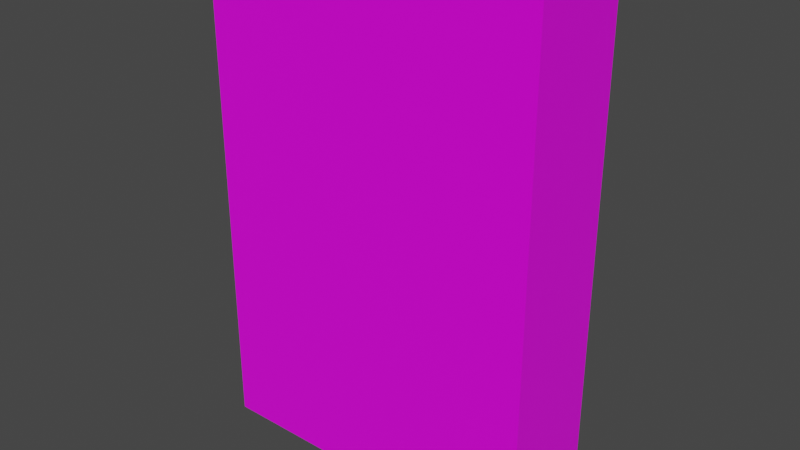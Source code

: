 # Source: CAJA_de_cereal.blend  (saved by Blender 2.91.10; exported with 4.5.12 LTS)
import bpy
from mathutils import Matrix  # noqa: F401  (used for matrix-valued properties, if any)

bpy.ops.wm.read_factory_settings(use_empty=True)
scene = bpy.context.scene
scene.name = 'Scene'

# ---- collections
col_collection = bpy.data.collections.new('Collection'); scene.collection.children.link(col_collection)

# ---- images (referenced by path relative to the original .blend; pixels are not part of the script)
import os
ASSET_DIR = os.environ.get("B2B_ASSET_DIR", "")  # directory of the original .blend (textures are referenced by path, not embedded)
HERE = os.path.dirname(os.path.abspath(__file__))  # packed textures are extracted next to this script under _unpacked/

def load_image(name, relpath, width, height, colorspace="sRGB"):
    """Load a texture the original file referenced (path relative to the .blend, or extracted next to this script)."""
    p = next((c for c in (os.path.join(HERE, relpath), os.path.join(ASSET_DIR, relpath)) if relpath and os.path.exists(c)), "")
    if p:
        img = bpy.data.images.load(p, check_existing=True)
        img.name = name
    else:  # same state as the original file: an image datablock whose file is absent (Cycles renders it pink)
        img = bpy.data.images.new(name, width, height)
        img.source = "FILE"
        img.filepath = "//" + (relpath or name)
    img.colorspace_settings.name = colorspace
    return img
img_caja_de_cereal_jpg = load_image('caja de cereal.jpg', 'caja de cereal.jpg', 1024, 1024, 'sRGB')

# ---- materials (node trees are filled in below, after node groups)
mat_t1_textura_caja = bpy.data.materials.new('T1 TEXTURA CAJA')
mat_t1_textura_caja.alpha_threshold = 0.0
mat_t1_textura_caja.use_transparent_shadow = False
mat_t1_textura_caja.line_color = (0.0, 0.0, 0.0, 1.0)

# ---- material node trees
mat_t1_textura_caja.use_nodes = True; mat_t1_textura_caja.node_tree.nodes.clear()
_N = mat_t1_textura_caja.node_tree.nodes; _L = mat_t1_textura_caja.node_tree.links
n0 = _N.new('ShaderNodeOutputMaterial'); n0.name = 'Material Output'; n0.location = (300, 300)
n1 = _N.new('ShaderNodeBsdfPrincipled'); n1.name = 'Principled BSDF'; n1.location = (10, 300)
n1.distribution = 'GGX'
n1.subsurface_method = 'BURLEY'
n1.inputs[2].default_value = 0.4
n1.inputs[3].default_value = 1.45
n1.inputs[27].default_value = (0.0, 0.0, 0.0, 1.0)
n1.inputs[28].default_value = 1.0
n2 = _N.new('ShaderNodeTexImage'); n2.name = 'Image Texture'; n2.location = (-280, 275)
n2.image = img_caja_de_cereal_jpg
_L.new(n1.outputs[0], n0.inputs[0])
_L.new(n2.outputs[0], n1.inputs[0])
n0.is_active_output = True

# ---- world
world_world = bpy.data.worlds.new('World'); scene.world = world_world
world_world.use_nodes = True; world_world.node_tree.nodes.clear()
_N = world_world.node_tree.nodes; _L = world_world.node_tree.links
n0 = _N.new('ShaderNodeOutputWorld'); n0.name = 'World Output'; n0.location = (300, 300)
n1 = _N.new('ShaderNodeBackground'); n1.name = 'Background'; n1.location = (10, 300)
n1.inputs[0].default_value = (0.05088, 0.05088, 0.05088, 1.0)
_L.new(n1.outputs[0], n0.inputs[0])
n0.is_active_output = True
world_world.color = (0.05088, 0.05088, 0.05088)
world_world.use_sun_shadow = False
world_world.sun_shadow_jitter_overblur = 0.0

# ---- meshes
me_cube = bpy.data.meshes.new('Cube')
me_cube.from_pydata([(0.9694, 0.2954, 2.918), (0.9694, 0.2954, 0.06157), (0.9694, -0.2954, 2.918), (0.9694, -0.2954, 0.06157), (-0.9694, 0.2954, 2.918), (-0.9694, 0.2954, 0.06157), (-0.9694, -0.2954, 2.918), (-0.9694, -0.2954, 0.06157)], [], [(0, 4, 6, 2), (3, 2, 6, 7), (7, 6, 4, 5), (5, 1, 3, 7), (1, 0, 2, 3), (5, 4, 0, 1)])
_uv = me_cube.uv_layers.new(name='UVMap')
_uv.uv.foreach_set('vector', [0.5018, 0.9967, 0.1143, 0.9967, 0.1143, 0.8978, 0.5018, 0.8978, 0.4972, 0.1103, 0.4972, 0.891, 0.1134, 0.891, 0.1134, 0.1103, 0.6129, 0.1069, 0.6129, 0.8943, 0.5041, 0.8943, 0.5041, 0.1069, 1.002, 0.1001, 0.6161, 0.1001, 0.6161, 0.001213, 1.002, 0.001213, 0.1145, 0.1065, 0.1145, 0.8985, -0.004164, 0.8985, -0.004164, 0.1065, 1.003, 0.1114, 1.003, 0.8948, 0.6181, 0.8948, 0.6181, 0.1114])
me_cube.materials.append(mat_t1_textura_caja)
me_cube.use_remesh_preserve_volume = False
me_cube.use_remesh_preserve_attributes = False
me_cube.use_mirror_vertex_groups = False
me_cube.update()

# ---- objects
ob_cube = bpy.data.objects.new('Cube', me_cube)
ob_empty = bpy.data.objects.new('Empty', img_caja_de_cereal_jpg)
ob_empty_001 = bpy.data.objects.new('Empty.001', img_caja_de_cereal_jpg)

# ---- transforms, parenting, visibility, modifiers, constraints
ob_cube.location = (0.0, 0.0, 0.0)
ob_cube.lock_rotations_4d = False
ob_cube.empty_display_type = 'ARROWS'
ob_cube.lineart.crease_threshold = 0.0
ob_empty.location = (0.9712, -0.02843, 1.489)
ob_empty.rotation_euler = (1.571, -0.0, -0.0)
ob_empty.empty_display_type = 'IMAGE'
ob_empty.empty_display_size = 5.0
ob_empty.lineart.crease_threshold = 0.0
ob_empty_001.location = (0.0, -0.2873, 1.485)
ob_empty_001.rotation_euler = (1.571, -0.0, 1.571)
ob_empty_001.empty_display_type = 'IMAGE'
ob_empty_001.empty_display_size = 5.0
ob_empty_001.lineart.crease_threshold = 0.0

# ---- collection membership
col_collection.objects.link(ob_cube)
col_collection.objects.link(ob_empty)
col_collection.objects.link(ob_empty_001)

# ---- scene / render settings (as saved in the file)
scene.frame_start = 1; scene.frame_end = 250; scene.frame_set(1)
scene.render.engine = 'BLENDER_EEVEE_NEXT'
scene.cycles.use_denoising = False
scene.cycles.samples = 128
scene.cycles.sampling_pattern = 'TABULATED_SOBOL'
scene.cycles.use_adaptive_sampling = False
scene.cycles.use_light_tree = False
scene.view_settings.view_transform = 'Filmic'
bpy.context.view_layer.update()

# ---- added for rendering (the .blend has no active camera and no usable light): camera, sun
cam_auto = bpy.data.cameras.new('AutoCamera')
cam_auto.lens = 50.0
cam_auto.sensor_width = 36.0
cam_auto.clip_end = 1000.0
ob_auto_camera = bpy.data.objects.new('AutoCamera', cam_auto)
scene.collection.objects.link(ob_auto_camera)
ob_auto_camera.location = (3.24059, -3.88871, 4.08227)
ob_auto_camera.rotation_euler = (1.09748, -7.21219e-08, 0.694738)
scene.camera = ob_auto_camera
light_auto_sun = bpy.data.lights.new('AutoSun', 'SUN')
light_auto_sun.energy = 3.0
light_auto_sun.angle = 0.0523599
ob_auto_sun = bpy.data.objects.new('AutoSun', light_auto_sun)
scene.collection.objects.link(ob_auto_sun)
ob_auto_sun.rotation_euler = (0.872665, 0.174533, 0.523599)
bpy.context.view_layer.update()

